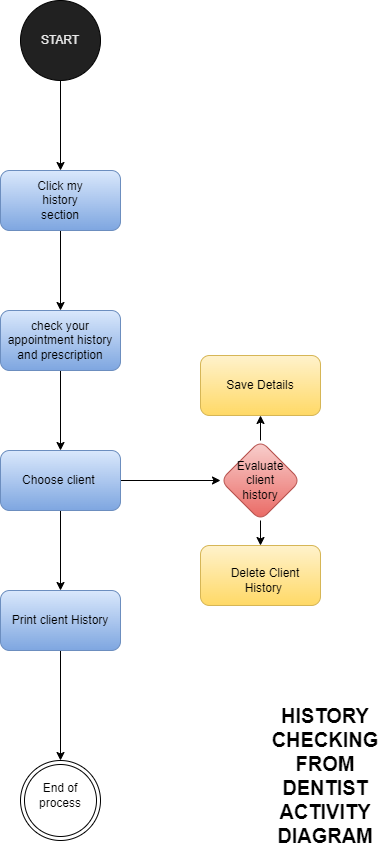

The diagram above was exported from draw.io. Its source (the exported page's mxGraphModel, read from the mxfile embedded in the PNG):
<mxGraphModel dx="794" dy="470" grid="1" gridSize="10" guides="1" tooltips="1" connect="1" arrows="1" fold="1" page="1" pageScale="1" pageWidth="850" pageHeight="1100" math="0" shadow="0">
  <root>
    <mxCell id="0" />
    <mxCell id="1" parent="0" />
    <mxCell id="5Yed-Wngz2zPdnr4Fk7r-3" value="" style="edgeStyle=orthogonalEdgeStyle;rounded=0;orthogonalLoop=1;jettySize=auto;html=1;" edge="1" parent="1" source="5Yed-Wngz2zPdnr4Fk7r-1" target="5Yed-Wngz2zPdnr4Fk7r-2">
      <mxGeometry relative="1" as="geometry" />
    </mxCell>
    <mxCell id="5Yed-Wngz2zPdnr4Fk7r-1" value="" style="ellipse;whiteSpace=wrap;html=1;aspect=fixed;fillColor=#212121;" vertex="1" parent="1">
      <mxGeometry x="360" y="50" width="80" height="80" as="geometry" />
    </mxCell>
    <mxCell id="5Yed-Wngz2zPdnr4Fk7r-5" value="" style="edgeStyle=orthogonalEdgeStyle;rounded=0;orthogonalLoop=1;jettySize=auto;html=1;" edge="1" parent="1" source="5Yed-Wngz2zPdnr4Fk7r-2" target="5Yed-Wngz2zPdnr4Fk7r-4">
      <mxGeometry relative="1" as="geometry" />
    </mxCell>
    <mxCell id="5Yed-Wngz2zPdnr4Fk7r-2" value="" style="rounded=1;whiteSpace=wrap;html=1;fillColor=#dae8fc;gradientColor=#7ea6e0;strokeColor=#6c8ebf;" vertex="1" parent="1">
      <mxGeometry x="340" y="220" width="120" height="60" as="geometry" />
    </mxCell>
    <mxCell id="5Yed-Wngz2zPdnr4Fk7r-7" value="" style="edgeStyle=orthogonalEdgeStyle;rounded=0;orthogonalLoop=1;jettySize=auto;html=1;" edge="1" parent="1" source="5Yed-Wngz2zPdnr4Fk7r-4" target="5Yed-Wngz2zPdnr4Fk7r-6">
      <mxGeometry relative="1" as="geometry" />
    </mxCell>
    <mxCell id="5Yed-Wngz2zPdnr4Fk7r-4" value="" style="whiteSpace=wrap;html=1;rounded=1;fillColor=#dae8fc;gradientColor=#7ea6e0;strokeColor=#6c8ebf;" vertex="1" parent="1">
      <mxGeometry x="340" y="360" width="120" height="60" as="geometry" />
    </mxCell>
    <mxCell id="5Yed-Wngz2zPdnr4Fk7r-9" value="" style="edgeStyle=orthogonalEdgeStyle;rounded=0;orthogonalLoop=1;jettySize=auto;html=1;" edge="1" parent="1" source="5Yed-Wngz2zPdnr4Fk7r-6" target="5Yed-Wngz2zPdnr4Fk7r-8">
      <mxGeometry relative="1" as="geometry" />
    </mxCell>
    <mxCell id="5Yed-Wngz2zPdnr4Fk7r-20" value="" style="edgeStyle=orthogonalEdgeStyle;rounded=0;orthogonalLoop=1;jettySize=auto;html=1;fontSize=20;fontColor=#E8E8E8;" edge="1" parent="1" source="5Yed-Wngz2zPdnr4Fk7r-6" target="5Yed-Wngz2zPdnr4Fk7r-19">
      <mxGeometry relative="1" as="geometry" />
    </mxCell>
    <mxCell id="5Yed-Wngz2zPdnr4Fk7r-6" value="" style="whiteSpace=wrap;html=1;rounded=1;fillColor=#dae8fc;gradientColor=#7ea6e0;strokeColor=#6c8ebf;" vertex="1" parent="1">
      <mxGeometry x="340" y="500" width="120" height="60" as="geometry" />
    </mxCell>
    <mxCell id="5Yed-Wngz2zPdnr4Fk7r-11" style="edgeStyle=orthogonalEdgeStyle;rounded=0;orthogonalLoop=1;jettySize=auto;html=1;" edge="1" parent="1" source="5Yed-Wngz2zPdnr4Fk7r-8" target="5Yed-Wngz2zPdnr4Fk7r-10">
      <mxGeometry relative="1" as="geometry" />
    </mxCell>
    <mxCell id="5Yed-Wngz2zPdnr4Fk7r-8" value="" style="rounded=1;whiteSpace=wrap;html=1;fillColor=#dae8fc;gradientColor=#7ea6e0;strokeColor=#6c8ebf;" vertex="1" parent="1">
      <mxGeometry x="340" y="640" width="120" height="60" as="geometry" />
    </mxCell>
    <mxCell id="5Yed-Wngz2zPdnr4Fk7r-10" value="" style="ellipse;shape=doubleEllipse;whiteSpace=wrap;html=1;aspect=fixed;" vertex="1" parent="1">
      <mxGeometry x="360" y="810" width="80" height="80" as="geometry" />
    </mxCell>
    <mxCell id="5Yed-Wngz2zPdnr4Fk7r-12" value="START" style="text;align=center;html=1;verticalAlign=middle;whiteSpace=wrap;rounded=0;fontColor=#E8E8E8;" vertex="1" parent="1">
      <mxGeometry x="370" y="75" width="60" height="30" as="geometry" />
    </mxCell>
    <mxCell id="5Yed-Wngz2zPdnr4Fk7r-13" value="Click my history section" style="text;strokeColor=none;align=center;fillColor=none;html=1;verticalAlign=middle;whiteSpace=wrap;rounded=0;" vertex="1" parent="1">
      <mxGeometry x="370" y="235" width="60" height="30" as="geometry" />
    </mxCell>
    <mxCell id="5Yed-Wngz2zPdnr4Fk7r-14" value="check your appointment history and prescription" style="text;strokeColor=none;align=center;fillColor=none;html=1;verticalAlign=middle;whiteSpace=wrap;rounded=0;" vertex="1" parent="1">
      <mxGeometry x="345" y="375" width="110" height="30" as="geometry" />
    </mxCell>
    <mxCell id="5Yed-Wngz2zPdnr4Fk7r-15" value="Choose client&amp;nbsp;" style="text;strokeColor=none;align=center;fillColor=none;html=1;verticalAlign=middle;whiteSpace=wrap;rounded=0;" vertex="1" parent="1">
      <mxGeometry x="345" y="515" width="110" height="30" as="geometry" />
    </mxCell>
    <mxCell id="5Yed-Wngz2zPdnr4Fk7r-16" value="Print client History" style="text;strokeColor=none;align=center;fillColor=none;html=1;verticalAlign=middle;whiteSpace=wrap;rounded=0;" vertex="1" parent="1">
      <mxGeometry x="345" y="655" width="110" height="30" as="geometry" />
    </mxCell>
    <mxCell id="5Yed-Wngz2zPdnr4Fk7r-17" value="End of&lt;br&gt;process" style="text;strokeColor=none;align=center;fillColor=none;html=1;verticalAlign=middle;whiteSpace=wrap;rounded=0;" vertex="1" parent="1">
      <mxGeometry x="345" y="830" width="110" height="30" as="geometry" />
    </mxCell>
    <mxCell id="5Yed-Wngz2zPdnr4Fk7r-18" value="HISTORY CHECKING FROM DENTIST ACTIVITY DIAGRAM" style="text;strokeColor=none;align=center;fillColor=none;html=1;verticalAlign=middle;whiteSpace=wrap;rounded=0;fontSize=20;fontStyle=1" vertex="1" parent="1">
      <mxGeometry x="610" y="810" width="110" height="30" as="geometry" />
    </mxCell>
    <mxCell id="5Yed-Wngz2zPdnr4Fk7r-22" value="" style="edgeStyle=orthogonalEdgeStyle;rounded=0;orthogonalLoop=1;jettySize=auto;html=1;fontSize=20;fontColor=#E8E8E8;" edge="1" parent="1" source="5Yed-Wngz2zPdnr4Fk7r-19" target="5Yed-Wngz2zPdnr4Fk7r-21">
      <mxGeometry relative="1" as="geometry" />
    </mxCell>
    <mxCell id="5Yed-Wngz2zPdnr4Fk7r-24" value="" style="edgeStyle=orthogonalEdgeStyle;rounded=0;orthogonalLoop=1;jettySize=auto;html=1;fontSize=20;fontColor=#E8E8E8;" edge="1" parent="1" source="5Yed-Wngz2zPdnr4Fk7r-19" target="5Yed-Wngz2zPdnr4Fk7r-23">
      <mxGeometry relative="1" as="geometry" />
    </mxCell>
    <mxCell id="5Yed-Wngz2zPdnr4Fk7r-19" value="" style="rhombus;whiteSpace=wrap;html=1;fillColor=#f8cecc;strokeColor=#b85450;rounded=1;gradientColor=#ea6b66;" vertex="1" parent="1">
      <mxGeometry x="560" y="490" width="80" height="80" as="geometry" />
    </mxCell>
    <mxCell id="5Yed-Wngz2zPdnr4Fk7r-21" value="" style="whiteSpace=wrap;html=1;fillColor=#fff2cc;strokeColor=#d6b656;rounded=1;gradientColor=#ffd966;" vertex="1" parent="1">
      <mxGeometry x="540" y="405" width="120" height="60" as="geometry" />
    </mxCell>
    <mxCell id="5Yed-Wngz2zPdnr4Fk7r-23" value="" style="whiteSpace=wrap;html=1;fillColor=#fff2cc;strokeColor=#d6b656;rounded=1;gradientColor=#ffd966;" vertex="1" parent="1">
      <mxGeometry x="540" y="595" width="120" height="60" as="geometry" />
    </mxCell>
    <mxCell id="5Yed-Wngz2zPdnr4Fk7r-25" value="Evaluate &lt;br&gt;client&lt;br&gt;history" style="text;strokeColor=none;align=center;fillColor=none;html=1;verticalAlign=middle;whiteSpace=wrap;rounded=0;" vertex="1" parent="1">
      <mxGeometry x="545" y="515" width="110" height="30" as="geometry" />
    </mxCell>
    <mxCell id="5Yed-Wngz2zPdnr4Fk7r-26" value="Save Details" style="text;strokeColor=none;align=center;fillColor=none;html=1;verticalAlign=middle;whiteSpace=wrap;rounded=0;" vertex="1" parent="1">
      <mxGeometry x="545" y="420" width="110" height="30" as="geometry" />
    </mxCell>
    <mxCell id="5Yed-Wngz2zPdnr4Fk7r-27" value="Delete Client History&amp;nbsp;" style="text;strokeColor=none;align=center;fillColor=none;html=1;verticalAlign=middle;whiteSpace=wrap;rounded=0;" vertex="1" parent="1">
      <mxGeometry x="550" y="620" width="110" height="20" as="geometry" />
    </mxCell>
  </root>
</mxGraphModel>